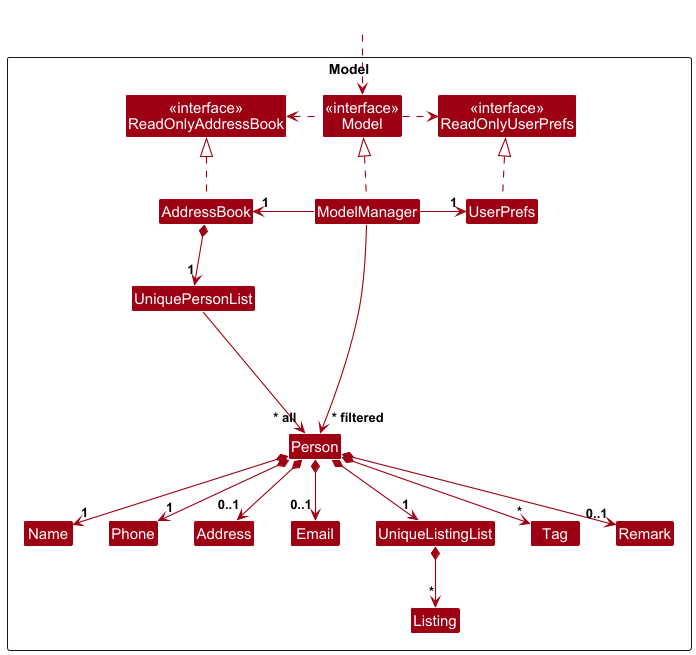

The diagram above was rendered by PlantUML. Its source (embedded in the PNG):
@startuml
!include style.puml
skinparam arrowThickness 1.1
skinparam arrowColor MODEL_COLOR
skinparam classBackgroundColor MODEL_COLOR

Package Model as ModelPackage <<Rectangle>>{
Class "<<interface>>\nReadOnlyAddressBook" as ReadOnlyAddressBook
Class "<<interface>>\nReadOnlyUserPrefs" as ReadOnlyUserPrefs
Class "<<interface>>\nModel" as Model
Class AddressBook
Class ModelManager
Class UserPrefs
class UniqueListingList

Class UniquePersonList
Class Person
Class Address
Class Email
Class Name
Class Phone
Class Tag
Class Remark
Class Listing

Class I #FFFFFF
}

Class HiddenOutside #FFFFFF
HiddenOutside ..> Model

AddressBook .up.|> ReadOnlyAddressBook

ModelManager .up.|> Model
Model .right.> ReadOnlyUserPrefs
Model .left.> ReadOnlyAddressBook
ModelManager -left-> "1" AddressBook
ModelManager -right-> "1" UserPrefs
UserPrefs .up.|> ReadOnlyUserPrefs

AddressBook *--> "1" UniquePersonList
UniquePersonList --> "~* all" Person
Person *--> "1" Name
Person *--> "1" Phone
Person *--> "0..1" Email
Person *--> "0..1" Address
Person *--> "*" Tag
Person *--> "0..1" Remark
Person *--> "1" UniqueListingList
UniqueListingList *--> "*" Listing

Person -[hidden]up--> I
UniquePersonList -[hidden]right-> I

Name -[hidden]right-> Phone
Phone -[hidden]right-> Address
Address -[hidden]right-> Email

ModelManager --> "~* filtered" Person
@enduml